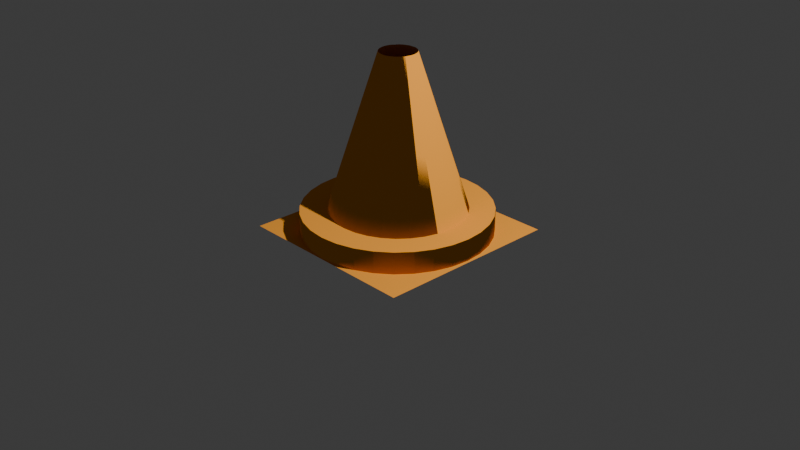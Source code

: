 # Source: cone_1_.blend  (saved by Blender 4.3.34; exported with 4.5.12 LTS)
import bpy
from mathutils import Matrix  # noqa: F401  (used for matrix-valued properties, if any)

bpy.ops.wm.read_factory_settings(use_empty=True)
scene = bpy.context.scene
scene.name = 'Scene'

# ---- collections
col_collection = bpy.data.collections.new('Collection'); scene.collection.children.link(col_collection)

# ---- materials (node trees are filled in below, after node groups)
mat_godmaterial = bpy.data.materials.new('GodMaterial')
mat_godmaterial.diffuse_color = (1.0, 0.3561, 0.02166, 1.0)
mat_godmaterial.roughness = 0.3833

# ---- material node trees
mat_godmaterial.use_nodes = True; mat_godmaterial.node_tree.nodes.clear()
_N = mat_godmaterial.node_tree.nodes; _L = mat_godmaterial.node_tree.links
n0 = _N.new('ShaderNodeOutputMaterial'); n0.name = 'Material Output'; n0.location = (276, 303)
n1 = _N.new('ShaderNodeBsdfToon'); n1.name = 'Toon BSDF'; n1.location = (-24, 262)
n1.inputs[0].default_value = (0.8002, 0.309, 0.03388, 1.0)
n2 = _N.new('ShaderNodeBrightContrast'); n2.name = 'Brightness/Contrast'; n2.location = (59, 149)
n2.inputs[0].default_value = (1.0, 0.2412, 0.002506, 1.0)
_L.new(n1.outputs[0], n0.inputs[0])
_L.new(n2.outputs[0], n0.inputs[2])
_L.new(n2.outputs[0], n0.inputs[1])
n0.is_active_output = True

# ---- world
world_world = bpy.data.worlds.new('World'); scene.world = world_world
world_world.use_nodes = True; world_world.node_tree.nodes.clear()
_N = world_world.node_tree.nodes; _L = world_world.node_tree.links
n0 = _N.new('ShaderNodeOutputWorld'); n0.name = 'World Output'; n0.location = (300, 300)
n1 = _N.new('ShaderNodeBackground'); n1.name = 'Background'; n1.location = (10, 300)
n1.inputs[0].default_value = (0.05088, 0.05088, 0.05088, 1.0)
_L.new(n1.outputs[0], n0.inputs[0])
n0.is_active_output = True
world_world.color = (0.05088, 0.05088, 0.05088)
world_world.sun_shadow_jitter_overblur = 0.0

# ---- cameras
cam_camera = bpy.data.cameras.new('Camera')
cam_camera.clip_end = 100.0
cam_camera.ortho_scale = 7.314

# ---- lights
light_light = bpy.data.lights.new('Light', 'POINT')
light_light.energy = 1000.0
light_light.shadow_soft_size = 0.1

# ---- meshes
me_plane_002 = bpy.data.meshes.new('Plane.002')
me_plane_002.from_pydata([(-1.0, -1.0, 0.0), (1.0, -1.0, 0.0), (-1.0, 1.0, 0.0), (1.0, 1.0, 0.0), (0.5485, -0.5475, 0.0), (0.6466, -0.4241, 0.0), (0.7182, -0.2902, 0.0), (0.7637, -0.1325, 0.0), (0.7758, 0.01124, 0.0), (0.7602, 0.1687, 0.0), (0.7141, 0.3216, 0.0), (0.6431, 0.4538, 0.0), (0.54, 0.5771, 0.0), (0.4194, 0.6759, 0.0), (0.2846, 0.7459, 0.0), (0.1363, 0.7908, 0.0), (-0.02012, 0.8069, 0.0), (-0.1716, 0.791, 0.0), (-0.3264, 0.743, 0.0), (-0.4592, 0.6711, 0.0), (-0.5844, 0.5659, 0.0), (-0.674, 0.4528, 0.0), (-0.7489, 0.3164, 0.0), (-0.7933, 0.168, 0.0), (-0.8109, 0.009054, 0.0), (-0.7924, -0.1513, 0.0), (-0.7466, -0.2997, 0.0), (-0.6739, -0.4326, 0.0), (-0.5746, -0.5497, 0.0), (-0.4562, -0.648, 0.0), (-0.3269, -0.7165, 0.0), (-0.1719, -0.7657, 0.0), (-0.01388, -0.7805, 0.0), (0.1485, -0.765, 0.0), (0.2865, -0.7196, 0.0), (0.4278, -0.6443, 0.0), (-0.01653, 0.806, -0.002075), (0.1383, 0.7908, -0.002075), (0.2872, 0.7456, -0.002075), (0.4244, 0.6723, -0.002075), (0.5447, 0.5735, -0.002075), (0.6434, 0.4533, -0.002075), (0.7167, 0.316, -0.002075), (0.7619, 0.1671, -0.002075), (0.7772, 0.01225, -0.002075), (0.7619, -0.1426, -0.002075), (0.7167, -0.2915, -0.002075), (0.6434, -0.4288, -0.002075), (0.5447, -0.5491, -0.002075), (0.4244, -0.6478, -0.002075), (0.2872, -0.7211, -0.002075), (0.1383, -0.7663, -0.002075), (-0.01653, -0.7816, -0.002075), (-0.1714, -0.7663, -0.002075), (-0.3203, -0.7211, -0.002075), (-0.4575, -0.6478, -0.002075), (-0.5778, -0.5491, -0.002075), (-0.6765, -0.4288, -0.002075), (-0.7498, -0.2915, -0.002075), (-0.795, -0.1426, -0.002075), (-0.8102, 0.01225, -0.002075), (-0.795, 0.1671, -0.002075), (-0.7498, 0.316, -0.002075), (-0.6765, 0.4533, -0.002075), (-0.5778, 0.5735, -0.002075), (-0.4575, 0.6723, -0.002075), (-0.3203, 0.7456, -0.002075), (-0.1714, 0.7908, -0.002075), (-0.01653, -0.1802, 1.861), (-0.05403, -0.1763, 1.861), (0.1434, -0.09464, 1.861), (0.1437, 0.1193, 1.86), (-0.05408, 0.201, 1.861), (-0.01653, 0.2052, 1.859), (-0.1769, 0.1194, 1.859), (0.05712, -0.1656, 1.861), (0.1759, 0.01225, 1.861), (-0.1766, -0.09472, 1.86), (0.05711, 0.19, 1.861), (0.02103, -0.1766, 1.86), (-0.1526, 0.1483, 1.861), (0.1721, -0.02529, 1.861), (-0.1943, -0.0614, 1.861), (0.09038, 0.1723, 1.861), (-0.1234, 0.1722, 1.861), (0.1613, -0.06142, 1.86), (-0.2054, -0.02532, 1.86), (0.1195, 0.1483, 1.861), (-0.2089, 0.01225, 1.861), (-0.09021, -0.1657, 1.86), (0.1195, -0.1238, 1.861), (-0.2052, 0.04979, 1.861), (0.1612, 0.08589, 1.861), (-0.1234, -0.1477, 1.861), (0.09039, -0.1478, 1.861), (-0.1943, 0.0859, 1.861), (0.1722, 0.0498, 1.861), (-0.1526, -0.1239, 1.86), (0.02101, 0.201, 1.861), (-0.09018, 0.1901, 1.86), (0.06089, 0.7984, -0.002075), (0.07966, 0.4959, 0.9292), (0.2128, 0.7682, -0.002075), (0.1722, 0.4678, 0.9293), (0.3558, 0.7089, -0.002075), (0.2574, 0.4223, 0.9293), (0.4846, 0.6229, -0.002075), (0.3321, 0.3609, 0.9293), (0.5941, 0.5134, -0.002075), (0.3936, 0.2863, 0.9288), (0.6801, 0.3846, -0.002075), (0.439, 0.201, 0.9293), (0.7393, 0.2416, -0.002075), (0.4671, 0.1085, 0.9292), (0.7695, 0.08968, -0.002075), (0.4765, 0.01225, 0.9293), (0.7695, -0.06518, -0.002075), (0.467, -0.08395, 0.9294), (0.7393, -0.2171, -0.002075), (0.439, -0.1765, 0.9292), (0.6801, -0.3601, -0.002075), (0.3934, -0.2617, 0.9294), (0.5941, -0.4889, -0.002075), (0.3321, -0.3364, 0.9293), (0.4846, -0.5984, -0.002075), (0.2574, -0.3978, 0.9292), (0.3558, -0.6845, -0.002075), (0.1722, -0.4434, 0.9292), (0.2128, -0.7437, -0.002075), (0.07967, -0.4715, 0.9291), (0.06089, -0.7739, -0.002075), (-0.01653, -0.4809, 0.9292), (-0.09395, -0.7739, -0.002075), (-0.1127, -0.4713, 0.9296), (-0.2458, -0.7437, -0.002075), (-0.2052, -0.4434, 0.9291), (-0.3889, -0.6845, -0.002075), (-0.2905, -0.3978, 0.9293), (-0.5176, -0.5984, -0.002075), (-0.3652, -0.3365, 0.9292), (-0.6271, -0.4889, -0.002075), (-0.4265, -0.2617, 0.9291), (-0.7131, -0.3601, -0.002075), (-0.4721, -0.1765, 0.9293), (-0.7724, -0.2171, -0.002075), (-0.5002, -0.08397, 0.9291), (-0.8026, -0.06518, -0.002075), (-0.5095, 0.01225, 0.9294), (-0.8026, 0.08968, -0.002075), (-0.5001, 0.1084, 0.9293), (-0.7724, 0.2416, -0.002075), (-0.4721, 0.201, 0.9292), (-0.7131, 0.3846, -0.002075), (-0.4267, 0.2864, 0.9285), (-0.6271, 0.5134, -0.002075), (-0.3652, 0.3609, 0.9293), (-0.5176, 0.6229, -0.002075), (-0.2905, 0.4223, 0.9293), (-0.3889, 0.7089, -0.002075), (-0.2052, 0.4679, 0.9292), (-0.2458, 0.7682, -0.002075), (-0.1127, 0.4959, 0.9292), (-0.09395, 0.7984, -0.002075), (-0.01653, 0.5056, 0.9285), (-0.0353, 0.2031, 1.86), (-0.03528, -0.1783, 1.861), (-0.1068, -0.1567, 1.86), (0.002242, 0.2031, 1.86), (-0.138, -0.1358, 1.861), (0.03906, 0.1955, 1.861), (-0.1646, -0.1093, 1.86), (0.07374, 0.1812, 1.861), (-0.1855, -0.07806, 1.86), (0.1049, 0.1603, 1.861), (-0.1998, -0.04336, 1.86), (0.1316, 0.1338, 1.86), (-0.2071, -0.006535, 1.861), (0.1525, 0.1026, 1.86), (-0.2071, 0.03102, 1.861), (0.1667, 0.06784, 1.861), (-0.1998, 0.06784, 1.861), (0.1741, 0.03102, 1.861), (-0.1856, 0.1027, 1.86), (0.174, -0.006521, 1.861), (-0.1648, 0.1339, 1.86), (0.1667, -0.04335, 1.861), (-0.138, 0.1603, 1.861), (0.1524, -0.07803, 1.861), (0.1315, -0.1092, 1.861), (0.105, -0.1358, 1.861), (0.07375, -0.1567, 1.861), (0.03907, -0.1711, 1.86), (0.00225, -0.1784, 1.86), (-0.07212, -0.171, 1.861), (-0.07213, 0.1956, 1.861), (-0.1068, 0.1812, 1.861), (-0.06463, 0.5008, 0.9288), (-0.159, 0.4819, 0.9292), (-0.2478, 0.4451, 0.9293), (-0.3278, 0.3916, 0.9293), (-0.3959, 0.3236, 0.9289), (-0.4494, 0.2437, 0.9289), (-0.4861, 0.1547, 0.9293), (-0.5048, 0.06035, 0.9294), (-0.5049, -0.03586, 0.9293), (-0.4861, -0.1302, 0.9292), (-0.4493, -0.2191, 0.9292), (-0.3959, -0.2991, 0.9292), (-0.3278, -0.3671, 0.9292), (-0.2478, -0.4206, 0.9292), (-0.159, -0.4574, 0.9293), (-0.06462, -0.4761, 0.9294), (0.03157, -0.4762, 0.9292), (0.1259, -0.4574, 0.9292), (0.2148, -0.4206, 0.9292), (0.2948, -0.3671, 0.9292), (0.3628, -0.2991, 0.9293), (0.4162, -0.2191, 0.9293), (0.453, -0.1302, 0.9293), (0.4718, -0.03585, 0.9293), (0.4718, 0.06035, 0.9293), (0.453, 0.1547, 0.9293), (0.4163, 0.2436, 0.9291), (0.3628, 0.3236, 0.9291), (0.2948, 0.3916, 0.9293), (0.2148, 0.4451, 0.9293), (0.1259, 0.4819, 0.9293), (0.03157, 0.5008, 0.9289), (-0.01347, 0.9915, -5.172e-05), (-0.01347, 0.9915, 0.2308), (0.1788, 0.9725, -5.172e-05), (0.1788, 0.9725, 0.2308), (0.3637, 0.9161, -5.172e-05), (0.3637, 0.9161, 0.2308), (0.5341, 0.8244, -5.172e-05), (0.5341, 0.8244, 0.2308), (0.6835, 0.7011, -5.172e-05), (0.6835, 0.7011, 0.2308), (0.8061, 0.5508, -5.172e-05), (0.8061, 0.5508, 0.2308), (0.8972, 0.3793, -5.172e-05), (0.8972, 0.3793, 0.2308), (0.9533, 0.1933, -5.172e-05), (0.9533, 0.1933, 0.2308), (0.9722, -0.0002357, -5.172e-05), (0.9722, -0.0002357, 0.2308), (0.9533, -0.1937, -5.172e-05), (0.9533, -0.1937, 0.2308), (0.8972, -0.3798, -5.172e-05), (0.8972, -0.3798, 0.2308), (0.8061, -0.5512, -5.172e-05), (0.8061, -0.5512, 0.2308), (0.6835, -0.7015, -5.172e-05), (0.6835, -0.7015, 0.2308), (0.5341, -0.8249, -5.172e-05), (0.5341, -0.8249, 0.2308), (0.3637, -0.9165, -5.172e-05), (0.3637, -0.9165, 0.2308), (0.1788, -0.973, -5.172e-05), (0.1788, -0.973, 0.2308), (-0.01347, -0.992, -5.172e-05), (-0.01347, -0.992, 0.2308), (-0.2058, -0.973, -5.172e-05), (-0.2058, -0.973, 0.2308), (-0.3907, -0.9165, -5.172e-05), (-0.3907, -0.9165, 0.2308), (-0.5611, -0.8249, -5.172e-05), (-0.5611, -0.8249, 0.2308), (-0.7105, -0.7015, -5.172e-05), (-0.7105, -0.7015, 0.2308), (-0.833, -0.5512, -5.172e-05), (-0.833, -0.5512, 0.2308), (-0.9241, -0.3798, -5.172e-05), (-0.9241, -0.3798, 0.2308), (-0.9802, -0.1937, -5.172e-05), (-0.9802, -0.1937, 0.2308), (-0.9992, -0.0002357, -5.172e-05), (-0.9992, -0.0002357, 0.2308), (-0.9802, 0.1933, -5.172e-05), (-0.9802, 0.1933, 0.2308), (-0.9241, 0.3793, -5.172e-05), (-0.9241, 0.3793, 0.2308), (-0.833, 0.5508, -5.172e-05), (-0.833, 0.5508, 0.2308), (-0.7105, 0.7011, -5.172e-05), (-0.7105, 0.7011, 0.2308), (-0.5611, 0.8244, -5.172e-05), (-0.5611, 0.8244, 0.2308), (-0.3907, 0.9161, -5.172e-05), (-0.3907, 0.9161, 0.2308), (-0.2058, 0.9725, -5.172e-05), (-0.2058, 0.9725, 0.2308), (-0.4157, 0.6098, 0.2308), (-0.1567, 0.7171, 0.2308), (-0.2915, 0.6762, 0.2308), (-0.7213, -0.128, 0.2308), (-0.6804, -0.2628, 0.2308), (-0.614, -0.387, 0.2308), (0.2584, -0.6517, 0.2308), (0.5809, 0.4115, 0.2308), (0.6882, 0.1524, 0.2308), (0.6473, 0.2873, 0.2308), (-0.7351, 0.01225, 0.2308), (-0.7213, 0.1524, 0.2308), (-0.6804, 0.2873, 0.2308), (-0.614, 0.4115, 0.2308), (-0.5246, 0.5204, 0.2308), (-0.4157, -0.5853, 0.2308), (-0.2915, -0.6517, 0.2308), (0.1236, 0.7171, 0.2308), (0.2584, 0.6762, 0.2308), (-0.01653, 0.7309, 0.2308), (-0.5246, -0.4959, 0.2308), (-0.01653, -0.7064, 0.2308), (-0.1567, -0.6926, 0.2308), (0.3827, 0.6098, 0.2308), (0.1236, -0.6926, 0.2308), (0.4915, -0.4959, 0.2308), (0.4915, 0.5204, 0.2308), (0.6473, -0.2628, 0.2308), (0.702, 0.01225, 0.2308), (0.6882, -0.128, 0.2308), (0.5809, -0.387, 0.2308), (0.3827, -0.5853, 0.2308), (0.1382, 0.7902, -5.172e-05), (0.287, 0.745, -5.172e-05), (0.5442, 0.5731, -5.172e-05), (0.6429, 0.4529, -5.172e-05), (0.4241, 0.6717, -5.172e-05), (0.5442, -0.5486, -5.172e-05), (0.4241, -0.6472, -5.172e-05), (0.7161, -0.2913, -5.172e-05), (0.7613, -0.1425, -5.172e-05), (0.6429, -0.4284, -5.172e-05), (-0.6759, -0.4284, -5.172e-05), (-0.5773, -0.5486, -5.172e-05), (-0.4571, -0.6472, -5.172e-05), (-0.1712, -0.7657, -5.172e-05), (-0.32, -0.7205, -5.172e-05), (-0.7492, 0.3158, -5.172e-05), (-0.7943, 0.167, -5.172e-05), (-0.5773, 0.5731, -5.172e-05), (-0.4571, 0.6717, -5.172e-05), (-0.6759, 0.4529, -5.172e-05), (-0.01653, 0.8054, -5.172e-05), (0.1382, -0.7657, -5.172e-05), (0.7161, 0.3158, -5.172e-05), (0.7765, 0.01225, -5.172e-05), (0.7613, 0.167, -5.172e-05), (0.287, -0.7205, -5.172e-05), (-0.8096, 0.01225, -5.172e-05), (-0.7492, -0.2913, -5.172e-05), (-0.7943, -0.1425, -5.172e-05), (-0.1712, 0.7902, -5.172e-05), (-0.32, 0.745, -5.172e-05), (-0.01653, -0.7809, -5.172e-05)], [], [(0, 1, 3, 8, 7, 6, 5, 4, 35, 34, 33, 32, 31, 30, 29, 28, 27, 26, 25, 24, 2), (2, 24, 23, 22, 21, 20, 19, 18, 17, 16, 15, 14, 13, 12, 11, 10, 9, 8, 3), (227, 167, 98, 101), (226, 169, 78, 103), (225, 171, 83, 105), (224, 173, 87, 107), (223, 175, 71, 109), (222, 177, 92, 111), (221, 179, 96, 113), (220, 181, 76, 115), (219, 183, 81, 117), (218, 185, 85, 119), (217, 187, 70, 121), (216, 188, 90, 123), (215, 189, 94, 125), (214, 190, 75, 127), (213, 191, 79, 129), (212, 192, 68, 131), (211, 165, 69, 133), (210, 193, 89, 135), (209, 166, 93, 137), (208, 168, 97, 139), (207, 170, 77, 141), (206, 172, 82, 143), (205, 174, 86, 145), (204, 176, 88, 147), (203, 178, 91, 149), (202, 180, 95, 151), (201, 182, 74, 153), (200, 184, 80, 155), (199, 186, 84, 157), (198, 195, 99, 159), (197, 194, 72, 161), (196, 164, 73, 163), (162, 196, 163, 36), (67, 161, 196, 162), (161, 72, 164, 196), (160, 197, 161, 67), (66, 159, 197, 160), (159, 99, 194, 197), (158, 198, 159, 66), (65, 157, 198, 158), (157, 84, 195, 198), (156, 199, 157, 65), (64, 155, 199, 156), (155, 80, 186, 199), (154, 200, 155, 64), (63, 153, 200, 154), (153, 74, 184, 200), (152, 201, 153, 63), (62, 151, 201, 152), (151, 95, 182, 201), (150, 202, 151, 62), (61, 149, 202, 150), (149, 91, 180, 202), (148, 203, 149, 61), (60, 147, 203, 148), (147, 88, 178, 203), (146, 204, 147, 60), (59, 145, 204, 146), (145, 86, 176, 204), (144, 205, 145, 59), (58, 143, 205, 144), (143, 82, 174, 205), (142, 206, 143, 58), (57, 141, 206, 142), (141, 77, 172, 206), (140, 207, 141, 57), (56, 139, 207, 140), (139, 97, 170, 207), (138, 208, 139, 56), (55, 137, 208, 138), (137, 93, 168, 208), (136, 209, 137, 55), (54, 135, 209, 136), (135, 89, 166, 209), (134, 210, 135, 54), (53, 133, 210, 134), (133, 69, 193, 210), (132, 211, 133, 53), (52, 131, 211, 132), (131, 68, 165, 211), (130, 212, 131, 52), (51, 129, 212, 130), (129, 79, 192, 212), (128, 213, 129, 51), (50, 127, 213, 128), (127, 75, 191, 213), (126, 214, 127, 50), (49, 125, 214, 126), (125, 94, 190, 214), (124, 215, 125, 49), (48, 123, 215, 124), (123, 90, 189, 215), (122, 216, 123, 48), (47, 121, 216, 122), (121, 70, 188, 216), (120, 217, 121, 47), (46, 119, 217, 120), (119, 85, 187, 217), (118, 218, 119, 46), (45, 117, 218, 118), (117, 81, 185, 218), (116, 219, 117, 45), (44, 115, 219, 116), (115, 76, 183, 219), (114, 220, 115, 44), (43, 113, 220, 114), (113, 96, 181, 220), (112, 221, 113, 43), (42, 111, 221, 112), (111, 92, 179, 221), (110, 222, 111, 42), (41, 109, 222, 110), (109, 71, 177, 222), (108, 223, 109, 41), (40, 107, 223, 108), (107, 87, 175, 223), (106, 224, 107, 40), (39, 105, 224, 106), (105, 83, 173, 224), (104, 225, 105, 39), (38, 103, 225, 104), (103, 78, 171, 225), (102, 226, 103, 38), (37, 101, 226, 102), (101, 98, 169, 226), (100, 227, 101, 37), (36, 163, 227, 100), (163, 73, 167, 227), (228, 229, 231, 230), (230, 231, 233, 232), (232, 233, 235, 234), (234, 235, 237, 236), (236, 237, 239, 238), (238, 239, 241, 240), (240, 241, 243, 242), (242, 243, 245, 244), (244, 245, 247, 246), (246, 247, 249, 248), (248, 249, 251, 250), (250, 251, 253, 252), (252, 253, 255, 254), (254, 255, 257, 256), (256, 257, 259, 258), (258, 259, 261, 260), (260, 261, 263, 262), (262, 263, 265, 264), (264, 265, 267, 266), (266, 267, 269, 268), (268, 269, 271, 270), (270, 271, 273, 272), (272, 273, 275, 274), (274, 275, 277, 276), (276, 277, 279, 278), (278, 279, 281, 280), (280, 281, 283, 282), (282, 283, 285, 284), (284, 285, 287, 286), (286, 287, 289, 288), (289, 287, 285, 283, 281, 304, 305, 306, 292, 294), (304, 281, 279, 277, 275, 273, 271, 269, 267, 265, 263, 261, 259, 257, 255, 253, 251, 249, 247, 245, 243, 241, 239, 237, 235, 233, 231, 229, 291, 289, 294, 293, 311, 309, 310, 315, 318, 299, 301, 300, 320, 321, 319, 322, 317, 323, 298, 316, 313, 314, 308, 307, 312, 297, 296, 295, 302, 303), (288, 289, 291, 290), (290, 291, 229, 228), (290, 228, 230, 232, 234, 236, 238, 240, 242, 244, 246, 248, 250, 252, 254, 256, 258, 260, 262, 264, 266, 268, 270, 272, 274, 276, 278, 280, 282, 343, 339, 340, 350, 352, 351, 334, 335, 336, 338, 337, 355, 345, 349, 330, 329, 333, 331, 332, 347, 348, 346, 327, 326, 328, 325, 324, 344, 353), (343, 282, 284, 286, 288, 290, 353, 354, 342, 341), (309, 311, 344, 324), (325, 310, 309, 324), (328, 315, 310, 325), (326, 318, 315, 328), (327, 299, 318, 326), (301, 299, 327, 346), (300, 301, 346, 348), (320, 300, 348, 347), (332, 321, 320, 347), (319, 321, 332, 331), (322, 319, 331, 333), (317, 322, 333, 329), (323, 317, 329, 330), (298, 323, 330, 349), (316, 298, 349, 345), (313, 316, 345, 355), (337, 314, 313, 355), (314, 337, 338, 308), (307, 308, 338, 336), (312, 307, 336, 335), (312, 335, 334, 297), (351, 296, 297, 334), (352, 295, 296, 351), (350, 302, 295, 352), (303, 302, 350, 340), (339, 304, 303, 340), (343, 305, 304, 339), (341, 306, 305, 343), (342, 292, 306, 341), (354, 294, 292, 342), (353, 293, 294, 354), (344, 311, 293, 353)])
_uv = me_plane_002.uv_layers.new(name='UVMap')
_uv.uv.foreach_set('vector', [0.0, 0.0, 1.0, 0.0, 1.0, 1.0, 0.8879, 0.5056, 0.8818, 0.4338, 0.8591, 0.3549, 0.8233, 0.2879, 0.7742, 0.2262, 0.7139, 0.1779, 0.6432, 0.1402, 0.5742, 0.1175, 0.4931, 0.1098, 0.414, 0.1172, 0.3365, 0.1418, 0.2719, 0.176, 0.2127, 0.2252, 0.163, 0.2837, 0.1267, 0.3501, 0.1038, 0.4244, 0.09453, 0.5045, 0.0, 1.0, 0.0, 1.0, 0.09453, 0.5045, 0.1033, 0.584, 0.1256, 0.6582, 0.163, 0.7264, 0.2078, 0.783, 0.2704, 0.8355, 0.3368, 0.8715, 0.4142, 0.8955, 0.4899, 0.9035, 0.5681, 0.8954, 0.6423, 0.873, 0.7097, 0.838, 0.77, 0.7885, 0.8216, 0.7269, 0.857, 0.6608, 0.8801, 0.5843, 0.8879, 0.5056, 1.0, 1.0, 0.2645, 0.3977, 0.2557, 0.3077, 0.2614, 0.3071, 0.2791, 0.3962, 0.2931, 0.392, 0.2668, 0.3054, 0.2723, 0.3038, 0.3071, 0.3877, 0.3199, 0.3809, 0.2773, 0.3011, 0.2823, 0.2984, 0.3328, 0.374, 0.3441, 0.3647, 0.2867, 0.2948, 0.2911, 0.2911, 0.3554, 0.3554, 0.3647, 0.3441, 0.2948, 0.2868, 0.2985, 0.2824, 0.374, 0.3329, 0.3809, 0.32, 0.3011, 0.2773, 0.3038, 0.2723, 0.3877, 0.3071, 0.392, 0.2931, 0.3054, 0.2668, 0.3071, 0.2614, 0.3962, 0.2791, 0.3977, 0.2645, 0.3076, 0.2557, 0.3082, 0.25, 0.3991, 0.25, 0.3977, 0.2355, 0.3076, 0.2443, 0.3071, 0.2387, 0.3962, 0.2209, 0.392, 0.2069, 0.3054, 0.2332, 0.3038, 0.2277, 0.3878, 0.1929, 0.3809, 0.1801, 0.3011, 0.2227, 0.2984, 0.2177, 0.374, 0.1672, 0.3647, 0.1559, 0.2948, 0.2133, 0.2911, 0.2089, 0.3554, 0.1446, 0.3441, 0.1353, 0.2867, 0.2052, 0.2823, 0.2016, 0.3328, 0.126, 0.3199, 0.1191, 0.2773, 0.1989, 0.2723, 0.1962, 0.3071, 0.1123, 0.2931, 0.108, 0.2668, 0.1946, 0.2614, 0.1929, 0.2791, 0.1038, 0.2645, 0.1023, 0.2557, 0.1924, 0.25, 0.1918, 0.25, 0.1009, 0.2355, 0.1024, 0.2443, 0.1924, 0.2387, 0.193, 0.2209, 0.1038, 0.2069, 0.108, 0.2332, 0.1946, 0.2277, 0.1962, 0.1929, 0.1122, 0.1801, 0.1191, 0.2227, 0.1989, 0.2177, 0.2016, 0.1672, 0.126, 0.1559, 0.1353, 0.2133, 0.2052, 0.2088, 0.2088, 0.1446, 0.1446, 0.1353, 0.1559, 0.2052, 0.2133, 0.2016, 0.2177, 0.126, 0.1672, 0.1191, 0.1801, 0.1989, 0.2227, 0.1962, 0.2277, 0.1123, 0.1929, 0.108, 0.2069, 0.1946, 0.2332, 0.1929, 0.2386, 0.1038, 0.2209, 0.1023, 0.2355, 0.1924, 0.2443, 0.1918, 0.25, 0.1009, 0.25, 0.1023, 0.2645, 0.1924, 0.2557, 0.1929, 0.2613, 0.1038, 0.2791, 0.108, 0.2931, 0.1946, 0.2668, 0.1962, 0.2723, 0.1123, 0.3071, 0.1191, 0.32, 0.1989, 0.2773, 0.2015, 0.2824, 0.126, 0.3329, 0.1353, 0.3441, 0.2052, 0.2868, 0.2089, 0.2911, 0.1446, 0.3554, 0.1559, 0.3647, 0.2133, 0.2948, 0.2177, 0.2984, 0.1672, 0.374, 0.1801, 0.3809, 0.2227, 0.3011, 0.2277, 0.3038, 0.1929, 0.3878, 0.2069, 0.392, 0.2332, 0.3054, 0.2386, 0.3071, 0.2209, 0.3962, 0.2355, 0.3977, 0.2443, 0.3077, 0.25, 0.3083, 0.25, 0.3992, 0.2266, 0.4877, 0.2355, 0.3977, 0.25, 0.3992, 0.25, 0.49, 0.2032, 0.4854, 0.2209, 0.3962, 0.2355, 0.3977, 0.2266, 0.4877, 0.2209, 0.3962, 0.2386, 0.3071, 0.2443, 0.3077, 0.2355, 0.3977, 0.1807, 0.4786, 0.2069, 0.392, 0.2209, 0.3962, 0.2032, 0.4854, 0.1582, 0.4717, 0.1929, 0.3878, 0.2069, 0.392, 0.1807, 0.4786, 0.1929, 0.3878, 0.2277, 0.3038, 0.2332, 0.3054, 0.2069, 0.392, 0.1374, 0.4606, 0.1801, 0.3809, 0.1929, 0.3878, 0.1582, 0.4717, 0.1167, 0.4496, 0.1672, 0.374, 0.1801, 0.3809, 0.1374, 0.4606, 0.1672, 0.374, 0.2177, 0.2984, 0.2227, 0.3011, 0.1801, 0.3809, 0.09848, 0.4346, 0.1559, 0.3647, 0.1672, 0.374, 0.1167, 0.4496, 0.08029, 0.4197, 0.1446, 0.3554, 0.1559, 0.3647, 0.09848, 0.4346, 0.1446, 0.3554, 0.2089, 0.2911, 0.2133, 0.2948, 0.1559, 0.3647, 0.06537, 0.4015, 0.1353, 0.3441, 0.1446, 0.3554, 0.08029, 0.4197, 0.05045, 0.3833, 0.126, 0.3329, 0.1353, 0.3441, 0.06537, 0.4015, 0.126, 0.3329, 0.2015, 0.2824, 0.2052, 0.2868, 0.1353, 0.3441, 0.03936, 0.3626, 0.1191, 0.32, 0.126, 0.3329, 0.05045, 0.3833, 0.02827, 0.3418, 0.1123, 0.3071, 0.1191, 0.32, 0.03936, 0.3626, 0.1123, 0.3071, 0.1962, 0.2723, 0.1989, 0.2773, 0.1191, 0.32, 0.02144, 0.3193, 0.108, 0.2931, 0.1123, 0.3071, 0.02827, 0.3418, 0.01461, 0.2968, 0.1038, 0.2791, 0.108, 0.2931, 0.02144, 0.3193, 0.1038, 0.2791, 0.1929, 0.2613, 0.1946, 0.2668, 0.108, 0.2931, 0.01231, 0.2734, 0.1023, 0.2645, 0.1038, 0.2791, 0.01461, 0.2968, 0.01, 0.25, 0.1009, 0.25, 0.1023, 0.2645, 0.01231, 0.2734, 0.1009, 0.25, 0.1918, 0.25, 0.1924, 0.2557, 0.1023, 0.2645, 0.01231, 0.2266, 0.1023, 0.2355, 0.1009, 0.25, 0.01, 0.25, 0.01461, 0.2032, 0.1038, 0.2209, 0.1023, 0.2355, 0.01231, 0.2266, 0.1038, 0.2209, 0.1929, 0.2386, 0.1924, 0.2443, 0.1023, 0.2355, 0.02144, 0.1807, 0.108, 0.2069, 0.1038, 0.2209, 0.01461, 0.2032, 0.02827, 0.1582, 0.1123, 0.1929, 0.108, 0.2069, 0.02144, 0.1807, 0.1123, 0.1929, 0.1962, 0.2277, 0.1946, 0.2332, 0.108, 0.2069, 0.03936, 0.1374, 0.1191, 0.1801, 0.1123, 0.1929, 0.02827, 0.1582, 0.05045, 0.1167, 0.126, 0.1672, 0.1191, 0.1801, 0.03936, 0.1374, 0.126, 0.1672, 0.2016, 0.2177, 0.1989, 0.2227, 0.1191, 0.1801, 0.06537, 0.09848, 0.1353, 0.1559, 0.126, 0.1672, 0.05045, 0.1167, 0.08029, 0.08029, 0.1446, 0.1446, 0.1353, 0.1559, 0.06537, 0.09848, 0.1446, 0.1446, 0.2088, 0.2088, 0.2052, 0.2133, 0.1353, 0.1559, 0.09848, 0.06537, 0.1559, 0.1353, 0.1446, 0.1446, 0.08029, 0.08029, 0.1167, 0.05045, 0.1672, 0.126, 0.1559, 0.1353, 0.09848, 0.06537, 0.1672, 0.126, 0.2177, 0.2016, 0.2133, 0.2052, 0.1559, 0.1353, 0.1374, 0.03936, 0.1801, 0.1191, 0.1672, 0.126, 0.1167, 0.05045, 0.1582, 0.02827, 0.1929, 0.1122, 0.1801, 0.1191, 0.1374, 0.03936, 0.1929, 0.1122, 0.2277, 0.1962, 0.2227, 0.1989, 0.1801, 0.1191, 0.1807, 0.02144, 0.2069, 0.108, 0.1929, 0.1122, 0.1582, 0.02827, 0.2032, 0.01461, 0.2209, 0.1038, 0.2069, 0.108, 0.1807, 0.02144, 0.2209, 0.1038, 0.2387, 0.193, 0.2332, 0.1946, 0.2069, 0.108, 0.2266, 0.01231, 0.2355, 0.1024, 0.2209, 0.1038, 0.2032, 0.01461, 0.25, 0.01, 0.25, 0.1009, 0.2355, 0.1024, 0.2266, 0.01231, 0.25, 0.1009, 0.25, 0.1918, 0.2443, 0.1924, 0.2355, 0.1024, 0.2734, 0.01231, 0.2645, 0.1023, 0.25, 0.1009, 0.25, 0.01, 0.2968, 0.01461, 0.2791, 0.1038, 0.2645, 0.1023, 0.2734, 0.01231, 0.2791, 0.1038, 0.2614, 0.1929, 0.2557, 0.1924, 0.2645, 0.1023, 0.3193, 0.02144, 0.2931, 0.108, 0.2791, 0.1038, 0.2968, 0.01461, 0.3418, 0.02827, 0.3071, 0.1123, 0.2931, 0.108, 0.3193, 0.02144, 0.3071, 0.1123, 0.2723, 0.1962, 0.2668, 0.1946, 0.2931, 0.108, 0.3626, 0.03936, 0.3199, 0.1191, 0.3071, 0.1123, 0.3418, 0.02827, 0.3833, 0.05045, 0.3328, 0.126, 0.3199, 0.1191, 0.3626, 0.03936, 0.3328, 0.126, 0.2823, 0.2016, 0.2773, 0.1989, 0.3199, 0.1191, 0.4015, 0.06537, 0.3441, 0.1353, 0.3328, 0.126, 0.3833, 0.05045, 0.4197, 0.08029, 0.3554, 0.1446, 0.3441, 0.1353, 0.4015, 0.06537, 0.3554, 0.1446, 0.2911, 0.2089, 0.2867, 0.2052, 0.3441, 0.1353, 0.4346, 0.09848, 0.3647, 0.1559, 0.3554, 0.1446, 0.4197, 0.08029, 0.4496, 0.1167, 0.374, 0.1672, 0.3647, 0.1559, 0.4346, 0.09848, 0.374, 0.1672, 0.2984, 0.2177, 0.2948, 0.2133, 0.3647, 0.1559, 0.4606, 0.1374, 0.3809, 0.1801, 0.374, 0.1672, 0.4496, 0.1167, 0.4717, 0.1582, 0.3878, 0.1929, 0.3809, 0.1801, 0.4606, 0.1374, 0.3878, 0.1929, 0.3038, 0.2277, 0.3011, 0.2227, 0.3809, 0.1801, 0.4786, 0.1807, 0.392, 0.2069, 0.3878, 0.1929, 0.4717, 0.1582, 0.4854, 0.2032, 0.3962, 0.2209, 0.392, 0.2069, 0.4786, 0.1807, 0.3962, 0.2209, 0.3071, 0.2387, 0.3054, 0.2332, 0.392, 0.2069, 0.4877, 0.2266, 0.3977, 0.2355, 0.3962, 0.2209, 0.4854, 0.2032, 0.49, 0.25, 0.3991, 0.25, 0.3977, 0.2355, 0.4877, 0.2266, 0.3991, 0.25, 0.3082, 0.25, 0.3076, 0.2443, 0.3977, 0.2355, 0.4877, 0.2734, 0.3977, 0.2645, 0.3991, 0.25, 0.49, 0.25, 0.4854, 0.2968, 0.3962, 0.2791, 0.3977, 0.2645, 0.4877, 0.2734, 0.3962, 0.2791, 0.3071, 0.2614, 0.3076, 0.2557, 0.3977, 0.2645, 0.4786, 0.3193, 0.392, 0.2931, 0.3962, 0.2791, 0.4854, 0.2968, 0.4717, 0.3418, 0.3877, 0.3071, 0.392, 0.2931, 0.4786, 0.3193, 0.3877, 0.3071, 0.3038, 0.2723, 0.3054, 0.2668, 0.392, 0.2931, 0.4606, 0.3626, 0.3809, 0.32, 0.3877, 0.3071, 0.4717, 0.3418, 0.4496, 0.3833, 0.374, 0.3329, 0.3809, 0.32, 0.4606, 0.3626, 0.374, 0.3329, 0.2985, 0.2824, 0.3011, 0.2773, 0.3809, 0.32, 0.4346, 0.4015, 0.3647, 0.3441, 0.374, 0.3329, 0.4496, 0.3833, 0.4197, 0.4197, 0.3554, 0.3554, 0.3647, 0.3441, 0.4346, 0.4015, 0.3554, 0.3554, 0.2911, 0.2911, 0.2948, 0.2868, 0.3647, 0.3441, 0.4015, 0.4346, 0.3441, 0.3647, 0.3554, 0.3554, 0.4197, 0.4197, 0.3833, 0.4496, 0.3328, 0.374, 0.3441, 0.3647, 0.4015, 0.4346, 0.3328, 0.374, 0.2823, 0.2984, 0.2867, 0.2948, 0.3441, 0.3647, 0.3626, 0.4606, 0.3199, 0.3809, 0.3328, 0.374, 0.3833, 0.4496, 0.3418, 0.4717, 0.3071, 0.3877, 0.3199, 0.3809, 0.3626, 0.4606, 0.3071, 0.3877, 0.2723, 0.3038, 0.2773, 0.3011, 0.3199, 0.3809, 0.3193, 0.4786, 0.2931, 0.392, 0.3071, 0.3877, 0.3418, 0.4717, 0.2968, 0.4854, 0.2791, 0.3962, 0.2931, 0.392, 0.3193, 0.4786, 0.2791, 0.3962, 0.2614, 0.3071, 0.2668, 0.3054, 0.2931, 0.392, 0.2734, 0.4877, 0.2645, 0.3977, 0.2791, 0.3962, 0.2968, 0.4854, 0.25, 0.49, 0.25, 0.3992, 0.2645, 0.3977, 0.2734, 0.4877, 0.25, 0.3992, 0.25, 0.3083, 0.2557, 0.3077, 0.2645, 0.3977, 1.0, 0.5, 1.0, 1.0, 0.9688, 1.0, 0.9688, 0.5, 0.9688, 0.5, 0.9688, 1.0, 0.9375, 1.0, 0.9375, 0.5, 0.9375, 0.5, 0.9375, 1.0, 0.9062, 1.0, 0.9062, 0.5, 0.9062, 0.5, 0.9062, 1.0, 0.875, 1.0, 0.875, 0.5, 0.875, 0.5, 0.875, 1.0, 0.8438, 1.0, 0.8438, 0.5, 0.8438, 0.5, 0.8438, 1.0, 0.8125, 1.0, 0.8125, 0.5, 0.8125, 0.5, 0.8125, 1.0, 0.7812, 1.0, 0.7812, 0.5, 0.7812, 0.5, 0.7812, 1.0, 0.75, 1.0, 0.75, 0.5, 0.75, 0.5, 0.75, 1.0, 0.7188, 1.0, 0.7188, 0.5, 0.7188, 0.5, 0.7188, 1.0, 0.6875, 1.0, 0.6875, 0.5, 0.6875, 0.5, 0.6875, 1.0, 0.6562, 1.0, 0.6562, 0.5, 0.6562, 0.5, 0.6562, 1.0, 0.625, 1.0, 0.625, 0.5, 0.625, 0.5, 0.625, 1.0, 0.5938, 1.0, 0.5938, 0.5, 0.5938, 0.5, 0.5938, 1.0, 0.5625, 1.0, 0.5625, 0.5, 0.5625, 0.5, 0.5625, 1.0, 0.5312, 1.0, 0.5312, 0.5, 0.5312, 0.5, 0.5312, 1.0, 0.5, 1.0, 0.5, 0.5, 0.5, 0.5, 0.5, 1.0, 0.4688, 1.0, 0.4688, 0.5, 0.4688, 0.5, 0.4688, 1.0, 0.4375, 1.0, 0.4375, 0.5, 0.4375, 0.5, 0.4375, 1.0, 0.4062, 1.0, 0.4062, 0.5, 0.4062, 0.5, 0.4062, 1.0, 0.375, 1.0, 0.375, 0.5, 0.375, 0.5, 0.375, 1.0, 0.3438, 1.0, 0.3438, 0.5, 0.3438, 0.5, 0.3438, 1.0, 0.3125, 1.0, 0.3125, 0.5, 0.3125, 0.5, 0.3125, 1.0, 0.2812, 1.0, 0.2812, 0.5, 0.2812, 0.5, 0.2812, 1.0, 0.25, 1.0, 0.25, 0.5, 0.25, 0.5, 0.25, 1.0, 0.2188, 1.0, 0.2188, 0.5, 0.2188, 0.5, 0.2188, 1.0, 0.1875, 1.0, 0.1875, 0.5, 0.1875, 0.5, 0.1875, 1.0, 0.1562, 1.0, 0.1562, 0.5, 0.1562, 0.5, 0.1562, 1.0, 0.125, 1.0, 0.125, 0.5, 0.125, 0.5, 0.125, 1.0, 0.09375, 1.0, 0.09375, 0.5, 0.09375, 0.5, 0.09375, 1.0, 0.0625, 1.0, 0.0625, 0.5, 0.1582, 0.4717, 0.1167, 0.4496, 0.08029, 0.4197, 0.05045, 0.3833, 0.02827, 0.3418, 0.08762, 0.3196, 0.1038, 0.3496, 0.1255, 0.376, 0.1521, 0.3976, 0.1823, 0.4137, 0.08762, 0.3196, 0.02827, 0.3418, 0.01461, 0.2968, 0.01, 0.25, 0.01461, 0.2032, 0.02827, 0.1582, 0.05045, 0.1167, 0.08029, 0.08029, 0.1167, 0.05045, 0.1582, 0.02827, 0.2032, 0.01461, 0.25, 0.01, 0.2968, 0.01461, 0.3418, 0.02827, 0.3833, 0.05045, 0.4197, 0.08029, 0.4496, 0.1167, 0.4717, 0.1582, 0.4854, 0.2032, 0.49, 0.25, 0.4854, 0.2968, 0.4717, 0.3418, 0.4496, 0.3833, 0.4197, 0.4197, 0.3833, 0.4496, 0.3418, 0.4717, 0.2968, 0.4854, 0.25, 0.49, 0.2032, 0.4854, 0.1582, 0.4717, 0.1823, 0.4137, 0.2151, 0.4236, 0.2493, 0.4269, 0.2834, 0.4236, 0.3162, 0.4137, 0.3465, 0.3976, 0.373, 0.376, 0.3947, 0.3496, 0.4109, 0.3196, 0.4208, 0.2869, 0.4242, 0.253, 0.4208, 0.2191, 0.4109, 0.1865, 0.3947, 0.1564, 0.373, 0.1301, 0.3465, 0.1084, 0.3162, 0.09236, 0.2834, 0.08246, 0.2493, 0.07912, 0.2151, 0.08246, 0.1823, 0.09236, 0.1521, 0.1084, 0.1255, 0.1301, 0.1038, 0.1564, 0.08762, 0.1865, 0.07766, 0.2191, 0.0743, 0.253, 0.07766, 0.2869, 0.0625, 0.5, 0.0625, 1.0, 0.03125, 1.0, 0.03125, 0.5, 0.03125, 0.5, 0.03125, 1.0, 0.0, 1.0, 0.0, 0.5, 0.7032, 0.4854, 0.75, 0.49, 0.7968, 0.4854, 0.8418, 0.4717, 0.8833, 0.4496, 0.9197, 0.4197, 0.9496, 0.3833, 0.9717, 0.3418, 0.9854, 0.2968, 0.99, 0.25, 0.9854, 0.2032, 0.9717, 0.1582, 0.9496, 0.1167, 0.9197, 0.08029, 0.8833, 0.05045, 0.8418, 0.02827, 0.7968, 0.01461, 0.75, 0.01, 0.7032, 0.01461, 0.6582, 0.02827, 0.6167, 0.05045, 0.5803, 0.08029, 0.5504, 0.1167, 0.5283, 0.1582, 0.5146, 0.2032, 0.51, 0.25, 0.5146, 0.2968, 0.5283, 0.3418, 0.5504, 0.3833, 0.5887, 0.3597, 0.5709, 0.3265, 0.5599, 0.2905, 0.5562, 0.253, 0.5599, 0.2156, 0.5709, 0.1796, 0.5887, 0.1464, 0.6127, 0.1173, 0.642, 0.09343, 0.6754, 0.0757, 0.7116, 0.06478, 0.7493, 0.06109, 0.7869, 0.06478, 0.8232, 0.0757, 0.8565, 0.09343, 0.8858, 0.1173, 0.9098, 0.1464, 0.9277, 0.1796, 0.9386, 0.2156, 0.9424, 0.253, 0.9386, 0.2905, 0.9277, 0.3265, 0.9098, 0.3597, 0.8858, 0.3887, 0.8565, 0.4126, 0.8232, 0.4303, 0.7869, 0.4413, 0.7493, 0.445, 0.7116, 0.4413, 0.5887, 0.3597, 0.5504, 0.3833, 0.5803, 0.4197, 0.6167, 0.4496, 0.6582, 0.4717, 0.7032, 0.4854, 0.7116, 0.4413, 0.6754, 0.4303, 0.642, 0.4126, 0.6127, 0.3887, 0.2924, 0.4631, 0.25, 0.4673, 0.25, 0.4898, 0.2968, 0.4852, 0.3418, 0.4715, 0.3331, 0.4507, 0.2924, 0.4631, 0.2968, 0.4852, 0.3832, 0.4494, 0.3707, 0.4307, 0.3331, 0.4507, 0.3418, 0.4715, 0.4196, 0.4196, 0.4036, 0.4036, 0.3707, 0.4307, 0.3832, 0.4494, 0.4494, 0.3832, 0.4307, 0.3707, 0.4036, 0.4036, 0.4196, 0.4196, 0.4507, 0.3331, 0.4307, 0.3707, 0.4494, 0.3832, 0.4715, 0.3418, 0.4631, 0.2924, 0.4507, 0.3331, 0.4715, 0.3418, 0.4852, 0.2968, 0.4673, 0.25, 0.4631, 0.2924, 0.4852, 0.2968, 0.4898, 0.25, 0.4852, 0.2032, 0.4631, 0.2076, 0.4673, 0.25, 0.4898, 0.25, 0.4507, 0.1669, 0.4631, 0.2076, 0.4852, 0.2032, 0.4715, 0.1582, 0.4307, 0.1293, 0.4507, 0.1669, 0.4715, 0.1582, 0.4494, 0.1168, 0.4036, 0.09637, 0.4307, 0.1293, 0.4494, 0.1168, 0.4196, 0.08043, 0.3707, 0.06935, 0.4036, 0.09637, 0.4196, 0.08043, 0.3832, 0.05061, 0.3331, 0.04927, 0.3707, 0.06935, 0.3832, 0.05061, 0.3418, 0.02845, 0.2924, 0.0369, 0.3331, 0.04927, 0.3418, 0.02845, 0.2968, 0.01481, 0.25, 0.03273, 0.2924, 0.0369, 0.2968, 0.01481, 0.25, 0.0102, 0.2032, 0.01481, 0.2076, 0.0369, 0.25, 0.03273, 0.25, 0.0102, 0.2076, 0.0369, 0.2032, 0.01481, 0.1582, 0.02845, 0.1669, 0.04927, 0.1293, 0.06935, 0.1669, 0.04927, 0.1582, 0.02845, 0.1168, 0.05061, 0.09637, 0.09637, 0.1293, 0.06935, 0.1168, 0.05061, 0.08043, 0.08043, 0.09637, 0.09637, 0.08043, 0.08043, 0.05061, 0.1168, 0.06935, 0.1293, 0.02845, 0.1582, 0.04927, 0.1669, 0.06935, 0.1293, 0.05061, 0.1168, 0.01481, 0.2032, 0.0369, 0.2076, 0.04927, 0.1669, 0.02845, 0.1582, 0.0102, 0.25, 0.03273, 0.25, 0.0369, 0.2076, 0.01481, 0.2032, 0.0369, 0.2924, 0.03273, 0.25, 0.0102, 0.25, 0.01481, 0.2968, 0.02845, 0.3418, 0.04927, 0.3331, 0.0369, 0.2924, 0.01481, 0.2968, 0.05061, 0.3832, 0.06935, 0.3707, 0.04927, 0.3331, 0.02845, 0.3418, 0.08043, 0.4196, 0.09637, 0.4036, 0.06935, 0.3707, 0.05061, 0.3832, 0.1168, 0.4494, 0.1293, 0.4307, 0.09637, 0.4036, 0.08043, 0.4196, 0.1582, 0.4715, 0.1669, 0.4507, 0.1293, 0.4307, 0.1168, 0.4494, 0.2032, 0.4852, 0.2076, 0.4631, 0.1669, 0.4507, 0.1582, 0.4715, 0.25, 0.4898, 0.25, 0.4673, 0.2076, 0.4631, 0.2032, 0.4852])
_ca = me_plane_002.color_attributes.new('Attribute', 'BYTE_COLOR', 'CORNER')
_ca.data.foreach_set('color', [1.0, 1.0, 1.0, 1.0, 1.0, 1.0, 1.0, 1.0, 1.0, 1.0, 1.0, 1.0, 1.0, 1.0, 1.0, 1.0, 1.0, 1.0, 1.0, 1.0, 1.0, 1.0, 1.0, 1.0, 1.0, 1.0, 1.0, 1.0, 1.0, 1.0, 1.0, 1.0, 1.0, 1.0, 1.0, 1.0, 1.0, 1.0, 1.0, 1.0, 1.0, 1.0, 1.0, 1.0, 1.0, 1.0, 1.0, 1.0, 1.0, 1.0, 1.0, 1.0, 1.0, 1.0, 1.0, 1.0, 1.0, 1.0, 1.0, 1.0, 1.0, 1.0, 1.0, 1.0, 1.0, 1.0, 1.0, 1.0, 1.0, 1.0, 1.0, 1.0, 1.0, 1.0, 1.0, 1.0, 1.0, 1.0, 1.0, 1.0, 1.0, 1.0, 1.0, 1.0, 1.0, 1.0, 1.0, 1.0, 1.0, 1.0, 1.0, 1.0, 1.0, 1.0, 1.0, 1.0, 1.0, 1.0, 1.0, 1.0, 1.0, 1.0, 1.0, 1.0, 1.0, 1.0, 1.0, 1.0, 1.0, 1.0, 1.0, 1.0, 1.0, 1.0, 1.0, 1.0, 1.0, 1.0, 1.0, 1.0, 1.0, 1.0, 1.0, 1.0, 1.0, 1.0, 1.0, 1.0, 1.0, 1.0, 1.0, 1.0, 1.0, 1.0, 1.0, 1.0, 1.0, 1.0, 1.0, 1.0, 1.0, 1.0, 1.0, 1.0, 1.0, 1.0, 1.0, 1.0, 1.0, 1.0, 1.0, 1.0, 1.0, 1.0, 1.0, 1.0, 1.0, 1.0, 1.0, 1.0, 1.0, 1.0, 1.0, 1.0, 1.0, 1.0, 1.0, 1.0, 1.0, 1.0, 1.0, 1.0, 1.0, 1.0, 1.0, 1.0, 1.0, 1.0, 1.0, 1.0, 1.0, 1.0, 1.0, 1.0, 1.0, 1.0, 1.0, 1.0, 1.0, 1.0, 1.0, 1.0, 1.0, 1.0, 1.0, 1.0, 1.0, 1.0, 1.0, 1.0, 1.0, 1.0, 1.0, 1.0, 1.0, 1.0, 1.0, 1.0, 1.0, 1.0, 1.0, 1.0, 1.0, 1.0, 1.0, 1.0, 1.0, 1.0, 1.0, 1.0, 1.0, 1.0, 1.0, 1.0, 1.0, 1.0, 1.0, 1.0, 1.0, 1.0, 1.0, 1.0, 1.0, 1.0, 1.0, 1.0, 1.0, 1.0, 1.0, 1.0, 1.0, 1.0, 1.0, 1.0, 1.0, 1.0, 1.0, 1.0, 1.0, 1.0, 1.0, 1.0, 1.0, 1.0, 1.0, 1.0, 1.0, 1.0, 1.0, 1.0, 1.0, 1.0, 1.0, 1.0, 1.0, 1.0, 1.0, 1.0, 1.0, 1.0, 1.0, 1.0, 1.0, 1.0, 1.0, 1.0, 1.0, 1.0, 1.0, 1.0, 1.0, 1.0, 1.0, 1.0, 1.0, 1.0, 1.0, 1.0, 1.0, 1.0, 1.0, 1.0, 1.0, 1.0, 1.0, 1.0, 1.0, 1.0, 1.0, 1.0, 1.0, 1.0, 1.0, 1.0, 1.0, 1.0, 1.0, 1.0, 1.0, 1.0, 1.0, 1.0, 1.0, 1.0, 1.0, 1.0, 1.0, 1.0, 1.0, 1.0, 1.0, 1.0, 1.0, 1.0, 1.0, 1.0, 1.0, 1.0, 1.0, 1.0, 1.0, 1.0, 1.0, 1.0, 1.0, 1.0, 1.0, 1.0, 1.0, 1.0, 1.0, 1.0, 1.0, 1.0, 1.0, 1.0, 1.0, 1.0, 1.0, 1.0, 1.0, 1.0, 1.0, 1.0, 1.0, 1.0, 1.0, 1.0, 1.0, 1.0, 1.0, 1.0, 1.0, 1.0, 1.0, 1.0, 1.0, 1.0, 1.0, 1.0, 1.0, 1.0, 1.0, 1.0, 1.0, 1.0, 1.0, 1.0, 1.0, 1.0, 1.0, 1.0, 1.0, 1.0, 1.0, 1.0, 1.0, 1.0, 1.0, 1.0, 1.0, 1.0, 1.0, 1.0, 1.0, 1.0, 1.0, 1.0, 1.0, 1.0, 1.0, 1.0, 1.0, 1.0, 1.0, 1.0, 1.0, 1.0, 1.0, 1.0, 1.0, 1.0, 1.0, 1.0, 1.0, 1.0, 1.0, 1.0, 1.0, 1.0, 1.0, 1.0, 1.0, 1.0, 1.0, 1.0, 1.0, 1.0, 1.0, 1.0, 1.0, 1.0, 1.0, 1.0, 1.0, 1.0, 1.0, 1.0, 1.0, 1.0, 1.0, 1.0, 1.0, 1.0, 1.0, 1.0, 1.0, 1.0, 1.0, 1.0, 1.0, 1.0, 1.0, 1.0, 1.0, 1.0, 1.0, 1.0, 1.0, 1.0, 1.0, 1.0, 1.0, 1.0, 1.0, 1.0, 1.0, 1.0, 1.0, 1.0, 1.0, 1.0, 1.0, 1.0, 1.0, 1.0, 1.0, 1.0, 1.0, 1.0, 1.0, 1.0, 1.0, 1.0, 1.0, 1.0, 1.0, 1.0, 1.0, 1.0, 1.0, 1.0, 1.0, 1.0, 1.0, 1.0, 1.0, 1.0, 1.0, 1.0, 1.0, 1.0, 1.0, 1.0, 1.0, 1.0, 1.0, 1.0, 1.0, 1.0, 1.0, 1.0, 1.0, 1.0, 1.0, 1.0, 1.0, 1.0, 1.0, 1.0, 1.0, 1.0, 1.0, 1.0, 1.0, 1.0, 1.0, 1.0, 1.0, 1.0, 1.0, 1.0, 1.0, 1.0, 1.0, 1.0, 1.0, 1.0, 1.0, 1.0, 1.0, 1.0, 1.0, 1.0, 1.0, 1.0, 1.0, 1.0, 1.0, 1.0, 1.0, 1.0, 1.0, 1.0, 1.0, 1.0, 1.0, 1.0, 1.0, 1.0, 1.0, 1.0, 1.0, 1.0, 1.0, 1.0, 1.0, 1.0, 1.0, 1.0, 1.0, 1.0, 1.0, 1.0, 1.0, 1.0, 1.0, 1.0, 1.0, 1.0, 1.0, 1.0, 1.0, 1.0, 1.0, 1.0, 1.0, 1.0, 1.0, 1.0, 1.0, 1.0, 1.0, 1.0, 1.0, 1.0, 1.0, 1.0, 1.0, 1.0, 1.0, 1.0, 1.0, 1.0, 1.0, 1.0, 1.0, 1.0, 1.0, 1.0, 1.0, 1.0, 1.0, 1.0, 1.0, 1.0, 1.0, 1.0, 1.0, 1.0, 1.0, 1.0, 1.0, 1.0, 1.0, 1.0, 1.0, 1.0, 1.0, 1.0, 1.0, 1.0, 1.0, 1.0, 1.0, 1.0, 1.0, 1.0, 1.0, 1.0, 1.0, 1.0, 1.0, 1.0, 1.0, 1.0, 1.0, 1.0, 1.0, 1.0, 1.0, 1.0, 1.0, 1.0, 1.0, 1.0, 1.0, 1.0, 1.0, 1.0, 1.0, 1.0, 1.0, 1.0, 1.0, 1.0, 1.0, 1.0, 1.0, 1.0, 1.0, 1.0, 1.0, 1.0, 1.0, 1.0, 1.0, 1.0, 1.0, 1.0, 1.0, 1.0, 1.0, 1.0, 1.0, 1.0, 1.0, 1.0, 1.0, 1.0, 1.0, 1.0, 1.0, 1.0, 1.0, 1.0, 1.0, 1.0, 1.0, 1.0, 1.0, 1.0, 1.0, 1.0, 1.0, 1.0, 1.0, 1.0, 1.0, 1.0, 1.0, 1.0, 1.0, 1.0, 1.0, 1.0, 1.0, 1.0, 1.0, 1.0, 1.0, 1.0, 1.0, 1.0, 1.0, 1.0, 1.0, 1.0, 1.0, 1.0, 1.0, 1.0, 1.0, 1.0, 1.0, 1.0, 1.0, 1.0, 1.0, 1.0, 1.0, 1.0, 1.0, 1.0, 1.0, 1.0, 1.0, 1.0, 1.0, 1.0, 1.0, 1.0, 1.0, 1.0, 1.0, 1.0, 1.0, 1.0, 1.0, 1.0, 1.0, 1.0, 1.0, 1.0, 1.0, 1.0, 1.0, 1.0, 1.0, 1.0, 1.0, 1.0, 1.0, 1.0, 1.0, 1.0, 1.0, 1.0, 1.0, 1.0, 1.0, 1.0, 1.0, 1.0, 1.0, 1.0, 1.0, 1.0, 1.0, 1.0, 1.0, 1.0, 1.0, 1.0, 1.0, 1.0, 1.0, 1.0, 1.0, 1.0, 1.0, 1.0, 1.0, 1.0, 1.0, 1.0, 1.0, 1.0, 1.0, 1.0, 1.0, 1.0, 1.0, 1.0, 1.0, 1.0, 1.0, 1.0, 1.0, 1.0, 1.0, 1.0, 1.0, 1.0, 1.0, 1.0, 1.0, 1.0, 1.0, 1.0, 1.0, 1.0, 1.0, 1.0, 1.0, 1.0, 1.0, 1.0, 1.0, 1.0, 1.0, 1.0, 1.0, 1.0, 1.0, 1.0, 1.0, 1.0, 1.0, 1.0, 1.0, 1.0, 1.0, 1.0, 1.0, 1.0, 1.0, 1.0, 1.0, 1.0, 1.0, 1.0, 1.0, 1.0, 1.0, 1.0, 1.0, 1.0, 1.0, 1.0, 1.0, 1.0, 1.0, 1.0, 1.0, 1.0, 1.0, 1.0, 1.0, 1.0, 1.0, 1.0, 1.0, 1.0, 1.0, 1.0, 1.0, 1.0, 1.0, 1.0, 1.0, 1.0, 1.0, 1.0, 1.0, 1.0, 1.0, 1.0, 1.0, 1.0, 1.0, 1.0, 1.0, 1.0, 1.0, 1.0, 1.0, 1.0, 1.0, 1.0, 1.0, 1.0, 1.0, 1.0, 1.0, 1.0, 1.0, 1.0, 1.0, 1.0, 1.0, 1.0, 1.0, 1.0, 1.0, 1.0, 1.0, 1.0, 1.0, 1.0, 1.0, 1.0, 1.0, 1.0, 1.0, 1.0, 1.0, 1.0, 1.0, 1.0, 1.0, 1.0, 1.0, 1.0, 1.0, 1.0, 1.0, 1.0, 1.0, 1.0, 1.0, 1.0, 1.0, 1.0, 1.0, 1.0, 1.0, 1.0, 1.0, 1.0, 1.0, 1.0, 1.0, 1.0, 1.0, 1.0, 1.0, 1.0, 1.0, 1.0, 1.0, 1.0, 1.0, 1.0, 1.0, 1.0, 1.0, 1.0, 1.0, 1.0, 1.0, 1.0, 1.0, 1.0, 1.0, 1.0, 1.0, 1.0, 1.0, 1.0, 1.0, 1.0, 1.0, 1.0, 1.0, 1.0, 1.0, 1.0, 1.0, 1.0, 1.0, 1.0, 1.0, 1.0, 1.0, 1.0, 1.0, 1.0, 1.0, 1.0, 1.0, 1.0, 1.0, 1.0, 1.0, 1.0, 1.0, 1.0, 1.0, 1.0, 1.0, 1.0, 1.0, 1.0, 1.0, 1.0, 1.0, 1.0, 1.0, 1.0, 1.0, 1.0, 1.0, 1.0, 1.0, 1.0, 1.0, 1.0, 1.0, 1.0, 1.0, 1.0, 1.0, 1.0, 1.0, 1.0, 1.0, 1.0, 1.0, 1.0, 1.0, 1.0, 1.0, 1.0, 1.0, 1.0, 1.0, 1.0, 1.0, 1.0, 1.0, 1.0, 1.0, 1.0, 1.0, 1.0, 1.0, 1.0, 1.0, 1.0, 1.0, 1.0, 1.0, 1.0, 1.0, 1.0, 1.0, 1.0, 1.0, 1.0, 1.0, 1.0, 1.0, 1.0, 1.0, 1.0, 1.0, 1.0, 1.0, 1.0, 1.0, 1.0, 1.0, 1.0, 1.0, 1.0, 1.0, 1.0, 1.0, 1.0, 1.0, 1.0, 1.0, 1.0, 1.0, 1.0, 1.0, 1.0, 1.0, 1.0, 1.0, 1.0, 1.0, 1.0, 1.0, 1.0, 1.0, 1.0, 1.0, 1.0, 1.0, 1.0, 1.0, 1.0, 1.0, 1.0, 1.0, 1.0, 1.0, 1.0, 1.0, 1.0, 1.0, 1.0, 1.0, 1.0, 1.0, 1.0, 1.0, 1.0, 1.0, 1.0, 1.0, 1.0, 1.0, 1.0, 1.0, 1.0, 1.0, 1.0, 1.0, 1.0, 1.0, 1.0, 1.0, 1.0, 1.0, 1.0, 1.0, 1.0, 1.0, 1.0, 1.0, 1.0, 1.0, 1.0, 1.0, 1.0, 1.0, 1.0, 1.0, 1.0, 1.0, 1.0, 1.0, 1.0, 1.0, 1.0, 1.0, 1.0, 1.0, 1.0, 1.0, 1.0, 1.0, 1.0, 1.0, 1.0, 1.0, 1.0, 1.0, 1.0, 1.0, 1.0, 1.0, 1.0, 1.0, 1.0, 1.0, 1.0, 1.0, 1.0, 1.0, 1.0, 1.0, 1.0, 1.0, 1.0, 1.0, 1.0, 1.0, 1.0, 1.0, 1.0, 1.0, 1.0, 1.0, 1.0, 1.0, 1.0, 1.0, 1.0, 1.0, 1.0, 1.0, 1.0, 1.0, 1.0, 1.0, 1.0, 1.0, 1.0, 1.0, 1.0, 1.0, 1.0, 1.0, 1.0, 1.0, 1.0, 1.0, 1.0, 1.0, 1.0, 1.0, 1.0, 1.0, 1.0, 1.0, 1.0, 1.0, 1.0, 1.0, 1.0, 1.0, 1.0, 1.0, 1.0, 1.0, 1.0, 1.0, 1.0, 1.0, 1.0, 1.0, 1.0, 1.0, 1.0, 1.0, 1.0, 1.0, 1.0, 1.0, 1.0, 1.0, 1.0, 1.0, 1.0, 1.0, 1.0, 1.0, 1.0, 1.0, 1.0, 1.0, 1.0, 1.0, 1.0, 1.0, 1.0, 1.0, 1.0, 1.0, 1.0, 1.0, 1.0, 1.0, 1.0, 1.0, 1.0, 1.0, 1.0, 1.0, 1.0, 1.0, 1.0, 1.0, 1.0, 1.0, 1.0, 1.0, 1.0, 1.0, 1.0, 1.0, 1.0, 1.0, 1.0, 1.0, 1.0, 1.0, 1.0, 1.0, 1.0, 1.0, 1.0, 1.0, 1.0, 1.0, 1.0, 1.0, 1.0, 1.0, 1.0, 1.0, 1.0, 1.0, 1.0, 1.0, 1.0, 1.0, 1.0, 1.0, 1.0, 1.0, 1.0, 1.0, 1.0, 1.0, 1.0, 1.0, 1.0, 1.0, 1.0, 1.0, 1.0, 1.0, 1.0, 1.0, 1.0, 1.0, 1.0, 1.0, 1.0, 1.0, 1.0, 1.0, 1.0, 1.0, 1.0, 1.0, 1.0, 1.0, 1.0, 1.0, 1.0, 1.0, 1.0, 1.0, 1.0, 1.0, 1.0, 1.0, 1.0, 1.0, 1.0, 1.0, 1.0, 1.0, 1.0, 1.0, 1.0, 1.0, 1.0, 1.0, 1.0, 1.0, 1.0, 1.0, 1.0, 1.0, 1.0, 1.0, 1.0, 1.0, 1.0, 1.0, 1.0, 1.0, 1.0, 1.0, 1.0, 1.0, 1.0, 1.0, 1.0, 1.0, 1.0, 1.0, 1.0, 1.0, 1.0, 1.0, 1.0, 1.0, 1.0, 1.0, 1.0, 1.0, 1.0, 1.0, 1.0, 1.0, 1.0, 1.0, 1.0, 1.0, 1.0, 1.0, 1.0, 1.0, 1.0, 1.0, 1.0, 1.0, 1.0, 1.0, 1.0, 1.0, 1.0, 1.0, 1.0, 1.0, 1.0, 1.0, 1.0, 1.0, 1.0, 1.0, 1.0, 1.0, 1.0, 1.0, 1.0, 1.0, 1.0, 1.0, 1.0, 1.0, 1.0, 1.0, 1.0, 1.0, 1.0, 1.0, 1.0, 1.0, 1.0, 1.0, 1.0, 1.0, 1.0, 1.0, 1.0, 1.0, 1.0, 1.0, 1.0, 1.0, 1.0, 1.0, 1.0, 1.0, 1.0, 1.0, 1.0, 1.0, 1.0, 1.0, 1.0, 1.0, 1.0, 1.0, 1.0, 1.0, 1.0, 1.0, 1.0, 1.0, 1.0, 1.0, 1.0, 1.0, 1.0, 1.0, 1.0, 1.0, 1.0, 1.0, 1.0, 1.0, 1.0, 1.0, 1.0, 1.0, 1.0, 1.0, 1.0, 1.0, 1.0, 1.0, 1.0, 1.0, 1.0, 1.0, 1.0, 1.0, 1.0, 1.0, 1.0, 1.0, 1.0, 1.0, 1.0, 1.0, 1.0, 1.0, 1.0, 1.0, 1.0, 1.0, 1.0, 1.0, 1.0, 1.0, 1.0, 1.0, 1.0, 1.0, 1.0, 1.0, 1.0, 1.0, 1.0, 1.0, 1.0, 1.0, 1.0, 1.0, 1.0, 1.0, 1.0, 1.0, 1.0, 1.0, 1.0, 1.0, 1.0, 1.0, 1.0, 1.0, 1.0, 1.0, 1.0, 1.0, 1.0, 1.0, 1.0, 1.0, 1.0, 1.0, 1.0, 1.0, 1.0, 1.0, 1.0, 1.0, 1.0, 1.0, 1.0, 1.0, 1.0, 1.0, 1.0, 1.0, 1.0, 1.0, 1.0, 1.0, 1.0, 1.0, 1.0, 1.0, 1.0, 1.0, 1.0, 1.0, 1.0, 1.0, 1.0, 1.0, 1.0, 1.0, 1.0, 1.0, 1.0, 1.0, 1.0, 1.0, 1.0, 1.0, 1.0, 1.0, 1.0, 1.0, 1.0, 1.0, 1.0, 1.0, 1.0, 1.0, 1.0, 1.0, 1.0, 1.0, 1.0, 1.0, 1.0, 1.0, 1.0, 1.0, 1.0, 1.0, 1.0, 1.0, 1.0, 1.0, 1.0, 1.0, 1.0, 1.0, 1.0, 1.0, 1.0, 1.0, 1.0, 1.0, 1.0, 1.0, 1.0, 1.0, 1.0, 1.0, 1.0, 1.0, 1.0, 1.0, 1.0, 1.0, 1.0, 1.0, 1.0, 1.0, 1.0, 1.0, 1.0, 1.0, 1.0, 1.0, 1.0, 1.0, 1.0, 1.0, 1.0, 1.0, 1.0, 1.0, 1.0, 1.0, 1.0, 1.0, 1.0, 1.0, 1.0, 1.0, 1.0, 1.0, 1.0, 1.0, 1.0, 1.0, 1.0, 1.0, 1.0, 1.0, 1.0, 1.0, 1.0, 1.0, 1.0, 1.0, 1.0, 1.0, 1.0, 1.0, 1.0, 1.0, 1.0, 1.0, 1.0, 1.0, 1.0, 1.0, 1.0, 1.0, 1.0, 1.0, 1.0, 1.0, 1.0, 1.0, 1.0, 1.0, 1.0, 1.0, 1.0, 1.0, 1.0, 1.0, 1.0, 1.0, 1.0, 1.0, 1.0, 1.0, 1.0, 1.0, 1.0, 1.0, 1.0, 1.0, 1.0, 1.0, 1.0, 1.0, 1.0, 1.0, 1.0, 1.0, 1.0, 1.0, 1.0, 1.0, 1.0, 1.0, 1.0, 1.0, 1.0, 1.0, 1.0, 1.0, 1.0, 1.0, 1.0, 1.0, 1.0, 1.0, 1.0, 1.0, 1.0, 1.0, 1.0, 1.0, 1.0, 1.0, 1.0, 1.0, 1.0, 1.0, 1.0, 1.0, 1.0, 1.0, 1.0, 1.0, 1.0, 1.0, 1.0, 1.0, 1.0, 1.0, 1.0, 1.0, 1.0, 1.0, 1.0, 1.0, 1.0, 1.0, 1.0, 1.0, 1.0, 1.0, 1.0, 1.0, 1.0, 1.0, 1.0, 1.0, 1.0, 1.0, 1.0, 1.0, 1.0, 1.0, 1.0, 1.0, 1.0, 1.0, 1.0, 1.0, 1.0, 1.0, 1.0, 1.0, 1.0, 1.0, 1.0, 1.0, 1.0, 1.0, 1.0, 1.0, 1.0, 1.0, 1.0, 1.0, 1.0, 1.0, 1.0, 1.0, 1.0, 1.0, 1.0, 1.0, 1.0, 1.0, 1.0, 1.0, 1.0, 1.0, 1.0, 1.0, 1.0, 1.0, 1.0, 1.0, 1.0, 1.0, 1.0, 1.0, 1.0, 1.0, 1.0, 1.0, 1.0, 1.0, 1.0, 1.0, 1.0, 1.0, 1.0, 1.0, 1.0, 1.0, 1.0, 1.0, 1.0, 1.0, 1.0, 1.0, 1.0, 1.0, 1.0, 1.0, 1.0, 1.0, 1.0, 1.0, 1.0, 1.0, 1.0, 1.0, 1.0, 1.0, 1.0, 1.0, 1.0, 1.0, 1.0, 1.0, 1.0, 1.0, 1.0, 1.0, 1.0, 1.0, 1.0, 1.0, 1.0, 1.0, 1.0, 1.0, 1.0, 1.0, 1.0, 1.0, 1.0, 1.0, 1.0, 1.0, 1.0, 1.0, 1.0, 1.0, 1.0, 1.0, 1.0, 1.0, 1.0, 1.0, 1.0, 1.0, 1.0, 1.0, 1.0, 1.0, 1.0, 1.0, 1.0, 1.0, 1.0, 1.0, 1.0, 1.0, 1.0, 1.0, 1.0, 1.0, 1.0, 1.0, 1.0, 1.0, 1.0, 1.0, 1.0, 1.0, 1.0, 1.0, 1.0, 1.0, 1.0, 1.0, 1.0, 1.0, 1.0, 1.0, 1.0, 1.0, 1.0, 1.0, 1.0, 1.0, 1.0, 1.0, 1.0, 1.0, 1.0, 1.0, 1.0, 1.0, 1.0, 1.0, 1.0, 1.0, 1.0, 1.0, 1.0, 1.0, 1.0, 1.0, 1.0, 1.0, 1.0, 1.0, 1.0, 1.0, 1.0, 1.0, 1.0, 1.0, 1.0, 1.0, 1.0, 1.0, 1.0, 1.0, 1.0, 1.0, 1.0, 1.0, 1.0, 1.0, 1.0, 1.0, 1.0, 1.0, 1.0, 1.0, 1.0, 1.0, 1.0, 1.0, 1.0, 1.0, 1.0, 1.0, 1.0, 1.0, 1.0, 1.0, 1.0, 1.0, 1.0, 1.0, 1.0, 1.0, 1.0, 1.0, 1.0, 1.0, 1.0, 1.0, 1.0, 1.0, 1.0, 1.0, 1.0, 1.0, 1.0, 1.0, 1.0, 1.0, 1.0, 1.0, 1.0, 1.0, 1.0, 1.0, 1.0, 1.0, 1.0, 1.0, 1.0, 1.0, 1.0, 1.0, 1.0, 1.0, 1.0, 1.0, 1.0, 1.0, 1.0, 1.0, 1.0, 1.0, 1.0, 1.0, 1.0, 1.0, 1.0, 1.0, 1.0, 1.0, 1.0, 1.0, 1.0, 1.0, 1.0, 1.0, 1.0, 1.0, 1.0, 1.0, 1.0, 1.0, 1.0, 1.0, 1.0, 1.0, 1.0, 1.0, 1.0, 1.0, 1.0, 1.0, 1.0, 1.0, 1.0, 1.0, 1.0, 1.0, 1.0, 1.0, 1.0, 1.0, 1.0, 1.0, 1.0, 1.0, 1.0, 1.0, 1.0, 1.0, 1.0, 1.0, 1.0, 1.0, 1.0, 1.0, 1.0, 1.0, 1.0, 1.0, 1.0, 1.0, 1.0, 1.0, 1.0, 1.0, 1.0, 1.0, 1.0, 1.0, 1.0, 1.0, 1.0, 1.0, 1.0, 1.0, 1.0, 1.0, 1.0, 1.0, 1.0, 1.0, 1.0, 1.0, 1.0, 1.0, 1.0, 1.0, 1.0, 1.0, 1.0, 1.0, 1.0, 1.0, 1.0, 1.0, 1.0, 1.0, 1.0, 1.0, 1.0, 1.0, 1.0, 1.0, 1.0, 1.0, 1.0, 1.0, 1.0, 1.0, 1.0, 1.0, 1.0, 1.0, 1.0, 1.0, 1.0, 1.0, 1.0, 1.0, 1.0, 1.0, 1.0, 1.0, 1.0, 1.0, 1.0, 1.0, 1.0, 1.0, 1.0, 1.0, 1.0, 1.0, 1.0, 1.0, 1.0, 1.0, 1.0, 1.0, 1.0, 1.0, 1.0, 1.0, 1.0, 1.0, 1.0, 1.0, 1.0, 1.0, 1.0, 1.0, 1.0, 1.0, 1.0, 1.0, 1.0, 1.0, 1.0, 1.0, 1.0, 1.0, 1.0, 1.0, 1.0, 1.0, 1.0, 1.0, 1.0, 1.0, 1.0, 1.0, 1.0, 1.0, 1.0, 1.0, 1.0, 1.0, 1.0, 1.0, 1.0, 1.0, 1.0, 1.0, 1.0, 1.0, 1.0, 1.0, 1.0, 1.0, 1.0, 1.0, 1.0, 1.0, 1.0, 1.0, 1.0, 1.0, 1.0, 1.0, 1.0, 1.0, 1.0, 1.0, 1.0, 1.0, 1.0, 1.0, 1.0, 1.0, 1.0, 1.0, 1.0, 1.0, 1.0, 1.0, 1.0, 1.0, 1.0, 1.0, 1.0, 1.0, 1.0, 1.0, 1.0, 1.0, 1.0, 1.0, 1.0, 1.0, 1.0, 1.0, 1.0, 1.0, 1.0, 1.0, 1.0, 1.0, 1.0, 1.0, 1.0, 1.0, 1.0, 1.0, 1.0, 1.0, 1.0, 1.0, 1.0, 1.0, 1.0, 1.0, 1.0, 1.0, 1.0, 1.0, 1.0, 1.0, 1.0, 1.0, 1.0, 1.0, 1.0, 1.0, 1.0, 1.0, 1.0, 1.0, 1.0, 1.0, 1.0, 1.0, 1.0, 1.0, 1.0, 1.0, 1.0, 1.0, 1.0, 1.0, 1.0, 1.0, 1.0, 1.0, 1.0, 1.0, 1.0, 1.0, 1.0, 1.0, 1.0, 1.0, 1.0, 1.0, 1.0, 1.0, 1.0, 1.0, 1.0, 1.0, 1.0, 1.0, 1.0, 1.0, 1.0, 1.0, 1.0, 1.0, 1.0, 1.0, 1.0, 1.0, 1.0, 1.0, 1.0, 1.0, 1.0, 1.0, 1.0, 1.0, 1.0, 1.0, 1.0, 1.0, 1.0, 1.0, 1.0, 1.0, 1.0, 1.0, 1.0, 1.0, 1.0, 1.0, 1.0, 1.0, 1.0, 1.0, 1.0, 1.0, 1.0, 1.0, 1.0, 1.0, 1.0, 1.0, 1.0, 1.0, 1.0, 1.0, 1.0, 1.0, 1.0, 1.0, 1.0, 1.0, 1.0, 1.0, 1.0, 1.0, 1.0, 1.0, 1.0, 1.0, 1.0, 1.0, 1.0, 1.0, 1.0, 1.0, 1.0, 1.0, 1.0, 1.0, 1.0, 1.0, 1.0, 1.0, 1.0, 1.0, 1.0, 1.0, 1.0, 1.0, 1.0, 1.0, 1.0, 1.0, 1.0, 1.0, 1.0, 1.0, 1.0, 1.0, 1.0, 1.0, 1.0, 1.0, 1.0, 1.0, 1.0, 1.0, 1.0, 1.0, 1.0, 1.0, 1.0, 1.0, 1.0, 1.0, 1.0, 1.0, 1.0, 1.0, 1.0, 1.0, 1.0, 1.0, 1.0, 1.0, 1.0, 1.0, 1.0, 1.0, 1.0, 1.0, 1.0, 1.0, 1.0, 1.0, 1.0, 1.0, 1.0, 1.0, 1.0, 1.0, 1.0, 1.0, 1.0, 1.0, 1.0, 1.0, 1.0, 1.0, 1.0, 1.0, 1.0, 1.0, 1.0, 1.0, 1.0, 1.0, 1.0, 1.0, 1.0, 1.0, 1.0, 1.0, 1.0, 1.0, 1.0, 1.0, 1.0, 1.0, 1.0, 1.0, 1.0, 1.0, 1.0, 1.0, 1.0, 1.0, 1.0, 1.0, 1.0, 1.0, 1.0, 1.0, 1.0, 1.0, 1.0, 1.0, 1.0, 1.0, 1.0, 1.0, 1.0, 1.0, 1.0, 1.0, 1.0, 1.0, 1.0, 1.0, 1.0, 1.0, 1.0, 1.0, 1.0, 1.0, 1.0, 1.0, 1.0, 1.0, 1.0, 1.0, 1.0, 1.0, 1.0, 1.0, 1.0, 1.0, 1.0, 1.0, 1.0, 1.0, 1.0, 1.0, 1.0, 1.0, 1.0, 1.0, 1.0, 1.0, 1.0, 1.0, 1.0, 1.0, 1.0, 1.0, 1.0, 1.0, 1.0, 1.0, 1.0, 1.0, 1.0, 1.0, 1.0, 1.0, 1.0, 1.0, 1.0, 1.0, 1.0, 1.0, 1.0, 1.0, 1.0, 1.0, 1.0, 1.0, 1.0, 1.0, 1.0, 1.0, 1.0, 1.0, 1.0, 1.0, 1.0, 1.0, 1.0, 1.0, 1.0, 1.0, 1.0, 1.0, 1.0, 1.0, 1.0, 1.0, 1.0, 1.0, 1.0, 1.0, 1.0, 1.0, 1.0, 1.0, 1.0, 1.0, 1.0, 1.0, 1.0, 1.0, 1.0, 1.0, 1.0, 1.0, 1.0, 1.0, 1.0, 1.0, 1.0, 1.0, 1.0, 1.0, 1.0, 1.0, 1.0, 1.0, 1.0, 1.0, 1.0, 1.0, 1.0, 1.0, 1.0, 1.0, 1.0, 1.0, 1.0, 1.0, 1.0, 1.0, 1.0, 1.0, 1.0, 1.0, 1.0, 1.0, 1.0, 1.0, 1.0, 1.0, 1.0, 1.0, 1.0, 1.0, 1.0, 1.0, 1.0, 1.0, 1.0, 1.0, 1.0, 1.0, 1.0, 1.0, 1.0, 1.0, 1.0, 1.0, 1.0, 1.0, 1.0, 1.0, 1.0, 1.0, 1.0, 1.0, 1.0, 1.0, 1.0, 1.0, 1.0, 1.0, 1.0, 1.0, 1.0, 1.0, 1.0, 1.0, 1.0, 1.0, 1.0, 1.0, 1.0, 1.0, 1.0, 1.0, 1.0, 1.0, 1.0, 1.0, 1.0, 1.0, 1.0, 1.0, 1.0, 1.0, 1.0, 1.0, 1.0, 1.0, 1.0, 1.0, 1.0, 1.0, 1.0, 1.0, 1.0, 1.0, 1.0, 1.0, 1.0, 1.0, 1.0, 1.0, 1.0, 1.0, 1.0, 1.0, 1.0, 1.0, 1.0, 1.0, 1.0, 1.0, 1.0, 1.0, 1.0, 1.0, 1.0, 1.0, 1.0, 1.0, 1.0, 1.0, 1.0, 1.0, 1.0, 1.0, 1.0, 1.0, 1.0, 1.0, 1.0, 1.0, 1.0, 1.0, 1.0, 1.0, 1.0, 1.0, 1.0, 1.0, 1.0, 1.0, 1.0, 1.0, 1.0, 1.0, 1.0, 1.0, 1.0, 1.0, 1.0, 1.0, 1.0, 1.0, 1.0, 1.0, 1.0, 1.0, 1.0, 1.0, 1.0, 1.0, 1.0, 1.0, 1.0, 1.0, 1.0, 1.0, 1.0, 1.0, 1.0, 1.0, 1.0, 1.0, 1.0, 1.0, 1.0, 1.0, 1.0, 1.0, 1.0, 1.0, 1.0, 1.0, 1.0, 1.0, 1.0, 1.0, 1.0, 1.0, 1.0, 1.0, 1.0, 1.0, 1.0, 1.0, 1.0, 1.0, 1.0, 1.0, 1.0, 1.0, 1.0, 1.0, 1.0, 1.0, 1.0, 1.0, 1.0, 1.0, 1.0, 1.0, 1.0, 1.0, 1.0, 1.0, 1.0, 1.0, 1.0, 1.0, 1.0, 1.0, 1.0, 1.0, 1.0, 1.0, 1.0, 1.0, 1.0, 1.0, 1.0, 1.0, 1.0, 1.0, 1.0, 1.0, 1.0, 1.0, 1.0, 1.0, 1.0, 1.0, 1.0, 1.0, 1.0, 1.0, 1.0, 1.0, 1.0, 1.0, 1.0, 1.0, 1.0, 1.0, 1.0, 1.0, 1.0, 1.0, 1.0, 1.0, 1.0, 1.0, 1.0, 1.0, 1.0, 1.0, 1.0, 1.0, 1.0, 1.0, 1.0, 1.0, 1.0, 1.0, 1.0, 1.0, 1.0, 1.0, 1.0, 1.0, 1.0, 1.0, 1.0, 1.0, 1.0, 1.0, 1.0, 1.0, 1.0, 1.0, 1.0, 1.0, 1.0, 1.0, 1.0, 1.0, 1.0, 1.0, 1.0, 1.0, 1.0, 1.0, 1.0, 1.0, 1.0, 1.0, 1.0, 1.0, 1.0, 1.0, 1.0, 1.0, 1.0, 1.0, 1.0, 1.0, 1.0, 1.0, 1.0, 1.0, 1.0, 1.0, 1.0, 1.0, 1.0, 1.0, 1.0, 1.0, 1.0, 1.0, 1.0, 1.0, 1.0, 1.0, 1.0, 1.0, 1.0, 1.0, 1.0, 1.0, 1.0, 1.0, 1.0, 1.0, 1.0, 1.0, 1.0, 1.0, 1.0, 1.0, 1.0, 1.0, 1.0, 1.0, 1.0, 1.0, 1.0, 1.0, 1.0, 1.0, 1.0, 1.0, 1.0, 1.0, 1.0, 1.0, 1.0, 1.0, 1.0, 1.0, 1.0, 1.0, 1.0, 1.0, 1.0, 1.0, 1.0, 1.0, 1.0, 1.0, 1.0, 1.0, 1.0, 1.0, 1.0, 1.0, 1.0, 1.0, 1.0, 1.0, 1.0, 1.0, 1.0, 1.0, 1.0, 1.0, 1.0, 1.0, 1.0, 1.0, 1.0, 1.0, 1.0, 1.0, 1.0, 1.0, 1.0, 1.0, 1.0, 1.0, 1.0, 1.0, 1.0, 1.0, 1.0, 1.0, 1.0, 1.0, 1.0, 1.0, 1.0, 1.0, 1.0, 1.0, 1.0, 1.0, 1.0, 1.0, 1.0, 1.0, 1.0, 1.0, 1.0, 1.0, 1.0, 1.0, 1.0, 1.0, 1.0, 1.0, 1.0, 1.0, 1.0, 1.0, 1.0, 1.0, 1.0, 1.0, 1.0, 1.0, 1.0, 1.0, 1.0, 1.0, 1.0, 1.0, 1.0, 1.0, 1.0, 1.0, 1.0, 1.0, 1.0, 1.0, 1.0, 1.0, 1.0, 1.0, 1.0, 1.0, 1.0, 1.0, 1.0, 1.0, 1.0, 1.0, 1.0, 1.0, 1.0, 1.0, 1.0, 1.0, 1.0, 1.0, 1.0, 1.0, 1.0, 1.0, 1.0, 1.0, 1.0, 1.0, 1.0, 1.0, 1.0, 1.0, 1.0, 1.0, 1.0, 1.0, 1.0, 1.0, 1.0, 1.0, 1.0, 1.0, 1.0, 1.0, 1.0, 1.0, 1.0, 1.0, 1.0, 1.0, 1.0, 1.0, 1.0, 1.0, 1.0, 1.0, 1.0, 1.0, 1.0, 1.0, 1.0, 1.0, 1.0, 1.0, 1.0, 1.0, 1.0, 1.0, 1.0, 1.0, 1.0, 1.0, 1.0, 1.0, 1.0, 1.0, 1.0, 1.0, 1.0, 1.0, 1.0, 1.0, 1.0, 1.0, 1.0, 1.0, 1.0, 1.0, 1.0, 1.0, 1.0, 1.0, 1.0, 1.0, 1.0, 1.0, 1.0, 1.0, 1.0, 1.0, 1.0, 1.0, 1.0, 1.0, 1.0, 1.0, 1.0, 1.0, 1.0, 1.0, 1.0, 1.0, 1.0, 1.0, 1.0, 1.0, 1.0, 1.0, 1.0, 1.0, 1.0, 1.0, 1.0, 1.0, 1.0, 1.0, 1.0, 1.0, 1.0, 1.0, 1.0, 1.0, 1.0, 1.0, 1.0, 1.0, 1.0, 1.0, 1.0, 1.0, 1.0, 1.0, 1.0, 1.0, 1.0, 1.0, 1.0, 1.0, 1.0, 1.0, 1.0, 1.0, 1.0, 1.0, 1.0, 1.0, 1.0, 1.0, 1.0, 1.0, 1.0, 1.0, 1.0, 1.0, 1.0, 1.0, 1.0, 1.0, 1.0, 1.0, 1.0, 1.0, 1.0, 1.0, 1.0, 1.0, 1.0, 1.0, 1.0, 1.0, 1.0, 1.0, 1.0, 1.0, 1.0, 1.0, 1.0, 1.0, 1.0, 1.0, 1.0, 1.0, 1.0, 1.0, 1.0, 1.0, 1.0, 1.0, 1.0, 1.0, 1.0, 1.0, 1.0, 1.0, 1.0, 1.0, 1.0, 1.0, 1.0, 1.0, 1.0, 1.0, 1.0, 1.0, 1.0, 1.0, 1.0, 1.0, 1.0, 1.0, 1.0, 1.0, 1.0, 1.0, 1.0, 1.0, 1.0, 1.0, 1.0, 1.0, 1.0, 1.0, 1.0, 1.0, 1.0, 1.0, 1.0, 1.0, 1.0, 1.0, 1.0, 1.0, 1.0, 1.0, 1.0, 1.0, 1.0, 1.0, 1.0, 1.0, 1.0, 1.0, 1.0, 1.0, 1.0, 1.0, 1.0, 1.0, 1.0, 1.0, 1.0, 1.0, 1.0, 1.0, 1.0, 1.0, 1.0, 1.0, 1.0, 1.0, 1.0, 1.0, 1.0, 1.0, 1.0, 1.0, 1.0, 1.0, 1.0, 1.0, 1.0, 1.0, 1.0, 1.0, 1.0, 1.0, 1.0, 1.0, 1.0, 1.0, 1.0, 1.0, 1.0, 1.0, 1.0, 1.0, 1.0, 1.0, 1.0, 1.0, 1.0, 1.0, 1.0, 1.0, 1.0, 1.0, 1.0, 1.0, 1.0, 1.0, 1.0, 1.0, 1.0, 1.0, 1.0, 1.0, 1.0, 1.0, 1.0, 1.0, 1.0, 1.0, 1.0, 1.0, 1.0, 1.0, 1.0, 1.0, 1.0, 1.0, 1.0, 1.0, 1.0, 1.0, 1.0, 1.0, 1.0, 1.0, 1.0, 1.0, 1.0, 1.0, 1.0, 1.0, 1.0, 1.0, 1.0, 1.0, 1.0, 1.0, 1.0, 1.0, 1.0, 1.0, 1.0, 1.0, 1.0, 1.0, 1.0, 1.0, 1.0, 1.0, 1.0, 1.0, 1.0, 1.0, 1.0, 1.0, 1.0, 1.0, 1.0, 1.0, 1.0, 1.0, 1.0, 1.0, 1.0, 1.0, 1.0, 1.0, 1.0, 1.0, 1.0, 1.0, 1.0, 1.0, 1.0, 1.0, 1.0, 1.0, 1.0, 1.0, 1.0, 1.0, 1.0, 1.0, 1.0, 1.0, 1.0, 1.0, 1.0, 1.0, 1.0, 1.0, 1.0, 1.0, 1.0, 1.0, 1.0, 1.0, 1.0, 1.0, 1.0, 1.0, 1.0, 1.0, 1.0, 1.0, 1.0, 1.0, 1.0, 1.0, 1.0, 1.0, 1.0, 1.0, 1.0, 1.0, 1.0, 1.0, 1.0, 1.0, 1.0, 1.0, 1.0, 1.0, 1.0, 1.0, 1.0, 1.0, 1.0, 1.0, 1.0, 1.0, 1.0, 1.0, 1.0, 1.0, 1.0, 1.0, 1.0, 1.0, 1.0, 1.0, 1.0, 1.0, 1.0, 1.0, 1.0, 1.0, 1.0, 1.0, 1.0, 1.0, 1.0, 1.0, 1.0, 1.0, 1.0, 1.0, 1.0, 1.0, 1.0, 1.0, 1.0, 1.0, 1.0, 1.0, 1.0, 1.0, 1.0, 1.0, 1.0, 1.0, 1.0, 1.0, 1.0, 1.0, 1.0, 1.0, 1.0, 1.0, 1.0, 1.0, 1.0, 1.0, 1.0, 1.0, 1.0, 1.0, 1.0, 1.0, 1.0, 1.0, 1.0, 1.0, 1.0, 1.0, 1.0, 1.0, 1.0, 1.0, 1.0, 1.0, 1.0, 1.0, 1.0, 1.0, 1.0, 1.0, 1.0, 1.0, 1.0, 1.0, 1.0, 1.0, 1.0, 1.0, 1.0, 1.0, 1.0, 1.0, 1.0, 1.0, 1.0, 1.0, 1.0, 1.0, 1.0, 1.0, 1.0, 1.0, 1.0, 1.0, 1.0, 1.0, 1.0, 1.0, 1.0, 1.0, 1.0, 1.0, 1.0, 1.0, 1.0, 1.0, 1.0, 1.0, 1.0, 1.0, 1.0, 1.0, 1.0, 1.0, 1.0, 1.0, 1.0, 1.0, 1.0, 1.0, 1.0, 1.0, 1.0, 1.0, 1.0, 1.0, 1.0, 1.0, 1.0, 1.0, 1.0, 1.0, 1.0, 1.0, 1.0, 1.0, 1.0, 1.0, 1.0, 1.0, 1.0, 1.0, 1.0, 1.0, 1.0, 1.0, 1.0, 1.0, 1.0, 1.0, 1.0, 1.0, 1.0, 1.0, 1.0, 1.0, 1.0, 1.0, 1.0, 1.0, 1.0, 1.0, 1.0, 1.0, 1.0, 1.0, 1.0, 1.0, 1.0])
me_plane_002.materials.append(mat_godmaterial)
me_plane_002.update()

# ---- objects
ob_light = bpy.data.objects.new('Light', light_light)
ob_camera = bpy.data.objects.new('Camera', cam_camera)
ob_cone = bpy.data.objects.new('Cone', me_plane_002)

# ---- transforms, parenting, visibility, modifiers, constraints
ob_light.location = (4.076, 1.005, 5.904)
ob_light.rotation_euler = (0.6503, 0.05522, 1.866)
ob_light.lock_rotations_4d = False
ob_light.empty_display_type = 'ARROWS'
ob_light.color = (0.0, 0.0, 0.0, 0.0)
ob_light.lineart.crease_threshold = 0.0
ob_camera.location = (7.359, -6.926, 4.958)
ob_camera.rotation_euler = (1.109, 0.0, 0.8149)
ob_camera.lock_rotations_4d = False
ob_camera.empty_display_type = 'ARROWS'
ob_camera.color = (0.0, 0.0, 0.0, 0.0)
ob_camera.display_type = 'WIRE'
ob_camera.lineart.crease_threshold = 0.0
ob_cone.location = (0.0, -0.0107, -0.09903)

# ---- collection membership
col_collection.objects.link(ob_light)
col_collection.objects.link(ob_camera)
col_collection.objects.link(ob_cone)

# ---- scene / render settings (as saved in the file)
scene.camera = ob_camera
scene.frame_start = 1; scene.frame_end = 250; scene.frame_set(29)
scene.render.engine = 'BLENDER_EEVEE_NEXT'
bpy.context.view_layer.update()
